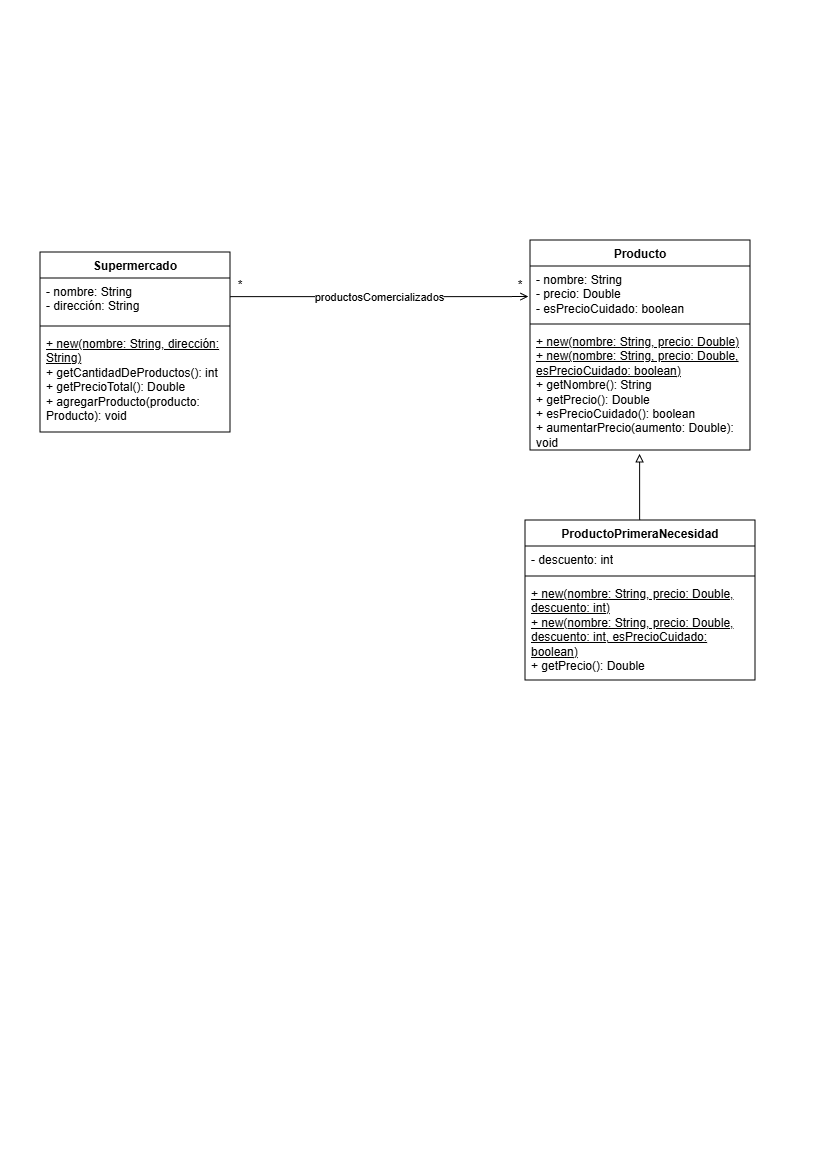

The diagram above was exported from draw.io. Its source (the exported page's mxGraphModel, read from the mxfile embedded in the PNG):
<mxGraphModel dx="945" dy="485" grid="1" gridSize="10" guides="1" tooltips="1" connect="1" arrows="1" fold="1" page="1" pageScale="1" pageWidth="827" pageHeight="1169" math="0" shadow="0">
  <root>
    <mxCell id="0" />
    <mxCell id="1" parent="0" />
    <mxCell id="k7DTUGbl8FEmvqEhO3i--1" parent="1" style="swimlane;fontStyle=1;align=center;verticalAlign=top;childLayout=stackLayout;horizontal=1;startSize=26;horizontalStack=0;resizeParent=1;resizeParentMax=0;resizeLast=0;collapsible=1;marginBottom=0;whiteSpace=wrap;html=1;" value="Supermercado" vertex="1">
      <mxGeometry height="180" width="190" x="40" y="252" as="geometry" />
    </mxCell>
    <mxCell id="k7DTUGbl8FEmvqEhO3i--2" parent="k7DTUGbl8FEmvqEhO3i--1" style="text;strokeColor=none;fillColor=none;align=left;verticalAlign=top;spacingLeft=4;spacingRight=4;overflow=hidden;rotatable=0;points=[[0,0.5],[1,0.5]];portConstraint=eastwest;whiteSpace=wrap;html=1;" value="- nombre: String&lt;div&gt;- dirección: String&lt;/div&gt;" vertex="1">
      <mxGeometry height="44" width="190" y="26" as="geometry" />
    </mxCell>
    <mxCell id="k7DTUGbl8FEmvqEhO3i--3" parent="k7DTUGbl8FEmvqEhO3i--1" style="line;strokeWidth=1;fillColor=none;align=left;verticalAlign=middle;spacingTop=-1;spacingLeft=3;spacingRight=3;rotatable=0;labelPosition=right;points=[];portConstraint=eastwest;strokeColor=inherit;" value="" vertex="1">
      <mxGeometry height="8" width="190" y="70" as="geometry" />
    </mxCell>
    <mxCell id="k7DTUGbl8FEmvqEhO3i--4" parent="k7DTUGbl8FEmvqEhO3i--1" style="text;strokeColor=none;fillColor=none;align=left;verticalAlign=top;spacingLeft=4;spacingRight=4;overflow=hidden;rotatable=0;points=[[0,0.5],[1,0.5]];portConstraint=eastwest;whiteSpace=wrap;html=1;" value="&lt;u&gt;+ new(nombre: String, dirección: String)&lt;/u&gt;&lt;div&gt;+ getCantidadDeProductos(): int&lt;/div&gt;&lt;div&gt;+ getPrecioTotal(): Double&lt;/div&gt;&lt;div&gt;+ agregarProducto(producto: Producto): void&lt;/div&gt;" vertex="1">
      <mxGeometry height="102" width="190" y="78" as="geometry" />
    </mxCell>
    <mxCell id="k7DTUGbl8FEmvqEhO3i--9" parent="1" style="swimlane;fontStyle=1;align=center;verticalAlign=top;childLayout=stackLayout;horizontal=1;startSize=26;horizontalStack=0;resizeParent=1;resizeParentMax=0;resizeLast=0;collapsible=1;marginBottom=0;whiteSpace=wrap;html=1;" value="Producto" vertex="1">
      <mxGeometry height="210" width="220" x="530" y="240" as="geometry" />
    </mxCell>
    <mxCell id="k7DTUGbl8FEmvqEhO3i--10" parent="k7DTUGbl8FEmvqEhO3i--9" style="text;strokeColor=none;fillColor=none;align=left;verticalAlign=top;spacingLeft=4;spacingRight=4;overflow=hidden;rotatable=0;points=[[0,0.5],[1,0.5]];portConstraint=eastwest;whiteSpace=wrap;html=1;" value="- nombre: String&lt;br&gt;- precio: Double&lt;div&gt;- esPrecioCuidado: boolean&lt;/div&gt;&lt;div&gt;&lt;br&gt;&lt;/div&gt;" vertex="1">
      <mxGeometry height="54" width="220" y="26" as="geometry" />
    </mxCell>
    <mxCell id="k7DTUGbl8FEmvqEhO3i--11" parent="k7DTUGbl8FEmvqEhO3i--9" style="line;strokeWidth=1;fillColor=none;align=left;verticalAlign=middle;spacingTop=-1;spacingLeft=3;spacingRight=3;rotatable=0;labelPosition=right;points=[];portConstraint=eastwest;strokeColor=inherit;" value="" vertex="1">
      <mxGeometry height="8" width="220" y="80" as="geometry" />
    </mxCell>
    <mxCell id="k7DTUGbl8FEmvqEhO3i--12" parent="k7DTUGbl8FEmvqEhO3i--9" style="text;strokeColor=none;fillColor=none;align=left;verticalAlign=top;spacingLeft=4;spacingRight=4;overflow=hidden;rotatable=0;points=[[0,0.5],[1,0.5]];portConstraint=eastwest;whiteSpace=wrap;html=1;" value="&lt;u&gt;+ new(nombre: String, precio: Double)&lt;br&gt;+ new(nombre: String, precio: Double, esPrecioCuidado: boolean&lt;/u&gt;&lt;u style=&quot;background-color: transparent; color: light-dark(rgb(0, 0, 0), rgb(255, 255, 255));&quot;&gt;)&lt;/u&gt;&lt;div&gt;+ getNombre(): String&lt;br&gt;+ getPrecio(): Double&lt;/div&gt;&lt;div&gt;+ esPrecioCuidado(): boolean&lt;/div&gt;&lt;div&gt;+ aumentarPrecio(aumento: Double): void&lt;/div&gt;" vertex="1">
      <mxGeometry height="122" width="220" y="88" as="geometry" />
    </mxCell>
    <mxCell id="k7DTUGbl8FEmvqEhO3i--14" parent="1" style="text;html=1;whiteSpace=wrap;strokeColor=none;fillColor=none;align=center;verticalAlign=middle;rounded=0;" value="*" vertex="1">
      <mxGeometry height="10" width="60" x="490" y="280" as="geometry" />
    </mxCell>
    <mxCell id="k7DTUGbl8FEmvqEhO3i--15" parent="1" style="text;html=1;whiteSpace=wrap;strokeColor=none;fillColor=none;align=center;verticalAlign=middle;rounded=0;" value="*" vertex="1">
      <mxGeometry height="10" width="60" x="210" y="280" as="geometry" />
    </mxCell>
    <mxCell id="k7DTUGbl8FEmvqEhO3i--17" edge="1" parent="1" source="k7DTUGbl8FEmvqEhO3i--1" style="edgeStyle=orthogonalEdgeStyle;rounded=0;orthogonalLoop=1;jettySize=auto;html=1;entryX=-0.008;entryY=0.566;entryDx=0;entryDy=0;entryPerimeter=0;endArrow=open;endFill=0;" target="k7DTUGbl8FEmvqEhO3i--10">
      <mxGeometry relative="1" as="geometry">
        <Array as="points">
          <mxPoint x="380" y="297" />
        </Array>
      </mxGeometry>
    </mxCell>
    <mxCell id="k7DTUGbl8FEmvqEhO3i--18" connectable="0" parent="k7DTUGbl8FEmvqEhO3i--17" style="edgeLabel;html=1;align=center;verticalAlign=middle;resizable=0;points=[];" value="productosComercializados" vertex="1">
      <mxGeometry relative="1" x="-0.2319" y="1" as="geometry">
        <mxPoint x="34" y="1" as="offset" />
      </mxGeometry>
    </mxCell>
    <mxCell id="s3qAxEgIsDRSz-UTbUey-6" parent="1" style="swimlane;fontStyle=1;align=center;verticalAlign=top;childLayout=stackLayout;horizontal=1;startSize=26;horizontalStack=0;resizeParent=1;resizeParentMax=0;resizeLast=0;collapsible=1;marginBottom=0;whiteSpace=wrap;html=1;" value="ProductoPrimeraNecesidad" vertex="1">
      <mxGeometry height="160" width="230" x="525" y="520" as="geometry" />
    </mxCell>
    <mxCell id="s3qAxEgIsDRSz-UTbUey-7" parent="s3qAxEgIsDRSz-UTbUey-6" style="text;strokeColor=none;fillColor=none;align=left;verticalAlign=top;spacingLeft=4;spacingRight=4;overflow=hidden;rotatable=0;points=[[0,0.5],[1,0.5]];portConstraint=eastwest;whiteSpace=wrap;html=1;" value="- descuento: int" vertex="1">
      <mxGeometry height="26" width="230" y="26" as="geometry" />
    </mxCell>
    <mxCell id="s3qAxEgIsDRSz-UTbUey-8" parent="s3qAxEgIsDRSz-UTbUey-6" style="line;strokeWidth=1;fillColor=none;align=left;verticalAlign=middle;spacingTop=-1;spacingLeft=3;spacingRight=3;rotatable=0;labelPosition=right;points=[];portConstraint=eastwest;strokeColor=inherit;" value="" vertex="1">
      <mxGeometry height="8" width="230" y="52" as="geometry" />
    </mxCell>
    <mxCell id="s3qAxEgIsDRSz-UTbUey-9" parent="s3qAxEgIsDRSz-UTbUey-6" style="text;strokeColor=none;fillColor=none;align=left;verticalAlign=top;spacingLeft=4;spacingRight=4;overflow=hidden;rotatable=0;points=[[0,0.5],[1,0.5]];portConstraint=eastwest;whiteSpace=wrap;html=1;" value="&lt;u&gt;+ new(nombre: String, precio: Double, descuento: int)&lt;/u&gt;&lt;div&gt;&lt;u&gt;+ new(nombre: String, precio: Double, descuento: int, esPrecioCuidado: boolean&lt;/u&gt;&lt;u style=&quot;color: light-dark(rgb(0, 0, 0), rgb(255, 255, 255)); background-color: transparent;&quot;&gt;)&lt;/u&gt;&lt;u&gt;&lt;/u&gt;&lt;/div&gt;&lt;div&gt;+ getPrecio(): Double&lt;u style=&quot;color: light-dark(rgb(0, 0, 0), rgb(255, 255, 255)); background-color: transparent;&quot;&gt;&lt;/u&gt;&lt;/div&gt;" vertex="1">
      <mxGeometry height="100" width="230" y="60" as="geometry" />
    </mxCell>
    <mxCell id="s3qAxEgIsDRSz-UTbUey-10" edge="1" parent="1" source="s3qAxEgIsDRSz-UTbUey-6" style="edgeStyle=orthogonalEdgeStyle;rounded=0;orthogonalLoop=1;jettySize=auto;html=1;entryX=0.498;entryY=1.032;entryDx=0;entryDy=0;entryPerimeter=0;endArrow=block;endFill=0;" target="k7DTUGbl8FEmvqEhO3i--12">
      <mxGeometry relative="1" as="geometry">
        <Array as="points">
          <mxPoint x="640" y="454" />
        </Array>
      </mxGeometry>
    </mxCell>
  </root>
</mxGraphModel>